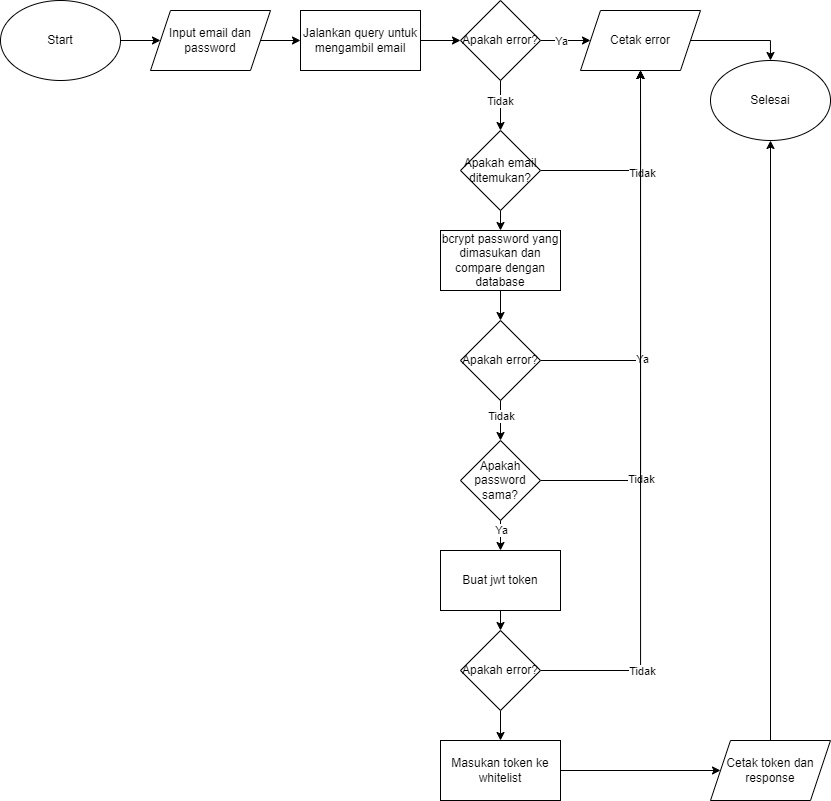

The diagram above was exported from draw.io. Its source (the exported page's mxGraphModel, read from the mxfile embedded in the PNG):
<mxGraphModel dx="1673" dy="896" grid="1" gridSize="10" guides="1" tooltips="1" connect="1" arrows="1" fold="1" page="1" pageScale="1" pageWidth="850" pageHeight="1100" math="0" shadow="0">
  <root>
    <mxCell id="0" />
    <mxCell id="1" parent="0" />
    <mxCell id="tMDMg3yrn1g9Cy5UINoa-3" style="edgeStyle=orthogonalEdgeStyle;rounded=0;orthogonalLoop=1;jettySize=auto;html=1;exitX=1;exitY=0.5;exitDx=0;exitDy=0;entryX=0;entryY=0.5;entryDx=0;entryDy=0;" edge="1" parent="1" source="tMDMg3yrn1g9Cy5UINoa-1" target="tMDMg3yrn1g9Cy5UINoa-2">
      <mxGeometry relative="1" as="geometry" />
    </mxCell>
    <mxCell id="tMDMg3yrn1g9Cy5UINoa-1" value="Start" style="ellipse;whiteSpace=wrap;html=1;" vertex="1" parent="1">
      <mxGeometry x="10" y="20" width="120" height="80" as="geometry" />
    </mxCell>
    <mxCell id="tMDMg3yrn1g9Cy5UINoa-6" style="edgeStyle=orthogonalEdgeStyle;rounded=0;orthogonalLoop=1;jettySize=auto;html=1;exitX=1;exitY=0.5;exitDx=0;exitDy=0;entryX=0;entryY=0.5;entryDx=0;entryDy=0;" edge="1" parent="1" source="tMDMg3yrn1g9Cy5UINoa-2" target="tMDMg3yrn1g9Cy5UINoa-5">
      <mxGeometry relative="1" as="geometry" />
    </mxCell>
    <mxCell id="tMDMg3yrn1g9Cy5UINoa-2" value="Input email dan password" style="shape=parallelogram;perimeter=parallelogramPerimeter;whiteSpace=wrap;html=1;fixedSize=1;" vertex="1" parent="1">
      <mxGeometry x="160" y="30" width="120" height="60" as="geometry" />
    </mxCell>
    <mxCell id="tMDMg3yrn1g9Cy5UINoa-8" style="edgeStyle=orthogonalEdgeStyle;rounded=0;orthogonalLoop=1;jettySize=auto;html=1;exitX=1;exitY=0.5;exitDx=0;exitDy=0;" edge="1" parent="1" source="tMDMg3yrn1g9Cy5UINoa-5" target="tMDMg3yrn1g9Cy5UINoa-7">
      <mxGeometry relative="1" as="geometry" />
    </mxCell>
    <mxCell id="tMDMg3yrn1g9Cy5UINoa-5" value="Jalankan query untuk mengambil email" style="rounded=0;whiteSpace=wrap;html=1;" vertex="1" parent="1">
      <mxGeometry x="310" y="30" width="120" height="60" as="geometry" />
    </mxCell>
    <mxCell id="tMDMg3yrn1g9Cy5UINoa-11" style="edgeStyle=orthogonalEdgeStyle;rounded=0;orthogonalLoop=1;jettySize=auto;html=1;exitX=1;exitY=0.5;exitDx=0;exitDy=0;entryX=0;entryY=0.5;entryDx=0;entryDy=0;" edge="1" parent="1" source="tMDMg3yrn1g9Cy5UINoa-7" target="tMDMg3yrn1g9Cy5UINoa-9">
      <mxGeometry relative="1" as="geometry" />
    </mxCell>
    <mxCell id="tMDMg3yrn1g9Cy5UINoa-15" value="Ya" style="edgeLabel;html=1;align=center;verticalAlign=middle;resizable=0;points=[];" vertex="1" connectable="0" parent="tMDMg3yrn1g9Cy5UINoa-11">
      <mxGeometry x="-0.2133" relative="1" as="geometry">
        <mxPoint as="offset" />
      </mxGeometry>
    </mxCell>
    <mxCell id="tMDMg3yrn1g9Cy5UINoa-13" style="edgeStyle=orthogonalEdgeStyle;rounded=0;orthogonalLoop=1;jettySize=auto;html=1;exitX=0.5;exitY=1;exitDx=0;exitDy=0;entryX=0.5;entryY=0;entryDx=0;entryDy=0;" edge="1" parent="1" source="tMDMg3yrn1g9Cy5UINoa-7" target="tMDMg3yrn1g9Cy5UINoa-12">
      <mxGeometry relative="1" as="geometry" />
    </mxCell>
    <mxCell id="tMDMg3yrn1g9Cy5UINoa-14" value="Tidak" style="edgeLabel;html=1;align=center;verticalAlign=middle;resizable=0;points=[];" vertex="1" connectable="0" parent="tMDMg3yrn1g9Cy5UINoa-13">
      <mxGeometry x="-0.2057" y="-1" relative="1" as="geometry">
        <mxPoint as="offset" />
      </mxGeometry>
    </mxCell>
    <mxCell id="tMDMg3yrn1g9Cy5UINoa-7" value="Apakah error?" style="rhombus;whiteSpace=wrap;html=1;" vertex="1" parent="1">
      <mxGeometry x="470" y="20" width="80" height="80" as="geometry" />
    </mxCell>
    <mxCell id="tMDMg3yrn1g9Cy5UINoa-31" style="edgeStyle=orthogonalEdgeStyle;rounded=0;orthogonalLoop=1;jettySize=auto;html=1;exitX=1;exitY=0.5;exitDx=0;exitDy=0;entryX=0.5;entryY=0;entryDx=0;entryDy=0;" edge="1" parent="1" source="tMDMg3yrn1g9Cy5UINoa-9" target="tMDMg3yrn1g9Cy5UINoa-30">
      <mxGeometry relative="1" as="geometry" />
    </mxCell>
    <mxCell id="tMDMg3yrn1g9Cy5UINoa-9" value="Cetak error" style="shape=parallelogram;perimeter=parallelogramPerimeter;whiteSpace=wrap;html=1;fixedSize=1;" vertex="1" parent="1">
      <mxGeometry x="590" y="30" width="120" height="60" as="geometry" />
    </mxCell>
    <mxCell id="tMDMg3yrn1g9Cy5UINoa-16" style="edgeStyle=orthogonalEdgeStyle;rounded=0;orthogonalLoop=1;jettySize=auto;html=1;exitX=1;exitY=0.5;exitDx=0;exitDy=0;entryX=0.5;entryY=1;entryDx=0;entryDy=0;" edge="1" parent="1" source="tMDMg3yrn1g9Cy5UINoa-12" target="tMDMg3yrn1g9Cy5UINoa-9">
      <mxGeometry relative="1" as="geometry" />
    </mxCell>
    <mxCell id="tMDMg3yrn1g9Cy5UINoa-17" value="Tidak" style="edgeLabel;html=1;align=center;verticalAlign=middle;resizable=0;points=[];" vertex="1" connectable="0" parent="tMDMg3yrn1g9Cy5UINoa-16">
      <mxGeometry y="-2" relative="1" as="geometry">
        <mxPoint x="-1" y="2" as="offset" />
      </mxGeometry>
    </mxCell>
    <mxCell id="tMDMg3yrn1g9Cy5UINoa-21" style="edgeStyle=orthogonalEdgeStyle;rounded=0;orthogonalLoop=1;jettySize=auto;html=1;exitX=0.5;exitY=1;exitDx=0;exitDy=0;entryX=0.5;entryY=0;entryDx=0;entryDy=0;" edge="1" parent="1" source="tMDMg3yrn1g9Cy5UINoa-12" target="tMDMg3yrn1g9Cy5UINoa-18">
      <mxGeometry relative="1" as="geometry" />
    </mxCell>
    <mxCell id="tMDMg3yrn1g9Cy5UINoa-12" value="Apakah email ditemukan?" style="rhombus;whiteSpace=wrap;html=1;" vertex="1" parent="1">
      <mxGeometry x="470" y="150" width="80" height="80" as="geometry" />
    </mxCell>
    <mxCell id="tMDMg3yrn1g9Cy5UINoa-22" style="edgeStyle=orthogonalEdgeStyle;rounded=0;orthogonalLoop=1;jettySize=auto;html=1;exitX=0.5;exitY=1;exitDx=0;exitDy=0;entryX=0.5;entryY=0;entryDx=0;entryDy=0;" edge="1" parent="1" source="tMDMg3yrn1g9Cy5UINoa-18" target="tMDMg3yrn1g9Cy5UINoa-20">
      <mxGeometry relative="1" as="geometry" />
    </mxCell>
    <mxCell id="tMDMg3yrn1g9Cy5UINoa-18" value="bcrypt password yang dimasukan dan compare dengan database" style="rounded=0;whiteSpace=wrap;html=1;" vertex="1" parent="1">
      <mxGeometry x="450" y="250" width="120" height="60" as="geometry" />
    </mxCell>
    <mxCell id="tMDMg3yrn1g9Cy5UINoa-23" style="edgeStyle=orthogonalEdgeStyle;rounded=0;orthogonalLoop=1;jettySize=auto;html=1;exitX=1;exitY=0.5;exitDx=0;exitDy=0;entryX=0.5;entryY=1;entryDx=0;entryDy=0;" edge="1" parent="1" source="tMDMg3yrn1g9Cy5UINoa-20" target="tMDMg3yrn1g9Cy5UINoa-9">
      <mxGeometry relative="1" as="geometry" />
    </mxCell>
    <mxCell id="tMDMg3yrn1g9Cy5UINoa-24" value="Ya" style="edgeLabel;html=1;align=center;verticalAlign=middle;resizable=0;points=[];" vertex="1" connectable="0" parent="tMDMg3yrn1g9Cy5UINoa-23">
      <mxGeometry x="-0.4829" y="-1" relative="1" as="geometry">
        <mxPoint as="offset" />
      </mxGeometry>
    </mxCell>
    <mxCell id="tMDMg3yrn1g9Cy5UINoa-26" style="edgeStyle=orthogonalEdgeStyle;rounded=0;orthogonalLoop=1;jettySize=auto;html=1;exitX=0.5;exitY=1;exitDx=0;exitDy=0;entryX=0.5;entryY=0;entryDx=0;entryDy=0;" edge="1" parent="1" source="tMDMg3yrn1g9Cy5UINoa-20" target="tMDMg3yrn1g9Cy5UINoa-25">
      <mxGeometry relative="1" as="geometry" />
    </mxCell>
    <mxCell id="tMDMg3yrn1g9Cy5UINoa-27" value="Tidak" style="edgeLabel;html=1;align=center;verticalAlign=middle;resizable=0;points=[];" vertex="1" connectable="0" parent="tMDMg3yrn1g9Cy5UINoa-26">
      <mxGeometry x="-0.2419" relative="1" as="geometry">
        <mxPoint as="offset" />
      </mxGeometry>
    </mxCell>
    <mxCell id="tMDMg3yrn1g9Cy5UINoa-20" value="Apakah error?" style="rhombus;whiteSpace=wrap;html=1;" vertex="1" parent="1">
      <mxGeometry x="470" y="340" width="80" height="80" as="geometry" />
    </mxCell>
    <mxCell id="tMDMg3yrn1g9Cy5UINoa-28" style="edgeStyle=orthogonalEdgeStyle;rounded=0;orthogonalLoop=1;jettySize=auto;html=1;exitX=1;exitY=0.5;exitDx=0;exitDy=0;entryX=0.5;entryY=1;entryDx=0;entryDy=0;" edge="1" parent="1" source="tMDMg3yrn1g9Cy5UINoa-25" target="tMDMg3yrn1g9Cy5UINoa-9">
      <mxGeometry relative="1" as="geometry" />
    </mxCell>
    <mxCell id="tMDMg3yrn1g9Cy5UINoa-29" value="Tidak" style="edgeLabel;html=1;align=center;verticalAlign=middle;resizable=0;points=[];" vertex="1" connectable="0" parent="tMDMg3yrn1g9Cy5UINoa-28">
      <mxGeometry x="-0.6039" relative="1" as="geometry">
        <mxPoint as="offset" />
      </mxGeometry>
    </mxCell>
    <mxCell id="tMDMg3yrn1g9Cy5UINoa-33" style="edgeStyle=orthogonalEdgeStyle;rounded=0;orthogonalLoop=1;jettySize=auto;html=1;exitX=0.5;exitY=1;exitDx=0;exitDy=0;entryX=0.5;entryY=0;entryDx=0;entryDy=0;" edge="1" parent="1" source="tMDMg3yrn1g9Cy5UINoa-25" target="tMDMg3yrn1g9Cy5UINoa-32">
      <mxGeometry relative="1" as="geometry" />
    </mxCell>
    <mxCell id="tMDMg3yrn1g9Cy5UINoa-34" value="Ya" style="edgeLabel;html=1;align=center;verticalAlign=middle;resizable=0;points=[];" vertex="1" connectable="0" parent="tMDMg3yrn1g9Cy5UINoa-33">
      <mxGeometry x="-0.3501" relative="1" as="geometry">
        <mxPoint as="offset" />
      </mxGeometry>
    </mxCell>
    <mxCell id="tMDMg3yrn1g9Cy5UINoa-25" value="Apakah password sama?" style="rhombus;whiteSpace=wrap;html=1;" vertex="1" parent="1">
      <mxGeometry x="470" y="460" width="80" height="80" as="geometry" />
    </mxCell>
    <mxCell id="tMDMg3yrn1g9Cy5UINoa-30" value="Selesai" style="ellipse;whiteSpace=wrap;html=1;" vertex="1" parent="1">
      <mxGeometry x="720" y="80" width="120" height="80" as="geometry" />
    </mxCell>
    <mxCell id="tMDMg3yrn1g9Cy5UINoa-38" style="edgeStyle=orthogonalEdgeStyle;rounded=0;orthogonalLoop=1;jettySize=auto;html=1;exitX=0.5;exitY=1;exitDx=0;exitDy=0;entryX=0.5;entryY=0;entryDx=0;entryDy=0;" edge="1" parent="1" source="tMDMg3yrn1g9Cy5UINoa-32" target="tMDMg3yrn1g9Cy5UINoa-37">
      <mxGeometry relative="1" as="geometry" />
    </mxCell>
    <mxCell id="tMDMg3yrn1g9Cy5UINoa-32" value="Buat jwt token" style="rounded=0;whiteSpace=wrap;html=1;" vertex="1" parent="1">
      <mxGeometry x="450" y="570" width="120" height="60" as="geometry" />
    </mxCell>
    <mxCell id="tMDMg3yrn1g9Cy5UINoa-43" style="edgeStyle=orthogonalEdgeStyle;rounded=0;orthogonalLoop=1;jettySize=auto;html=1;exitX=1;exitY=0.5;exitDx=0;exitDy=0;entryX=0;entryY=0.5;entryDx=0;entryDy=0;" edge="1" parent="1" source="tMDMg3yrn1g9Cy5UINoa-35" target="tMDMg3yrn1g9Cy5UINoa-42">
      <mxGeometry relative="1" as="geometry" />
    </mxCell>
    <mxCell id="tMDMg3yrn1g9Cy5UINoa-35" value="Masukan token ke whitelist" style="rounded=0;whiteSpace=wrap;html=1;" vertex="1" parent="1">
      <mxGeometry x="450" y="760" width="120" height="60" as="geometry" />
    </mxCell>
    <mxCell id="tMDMg3yrn1g9Cy5UINoa-39" style="edgeStyle=orthogonalEdgeStyle;rounded=0;orthogonalLoop=1;jettySize=auto;html=1;exitX=1;exitY=0.5;exitDx=0;exitDy=0;entryX=0.5;entryY=1;entryDx=0;entryDy=0;" edge="1" parent="1" source="tMDMg3yrn1g9Cy5UINoa-37" target="tMDMg3yrn1g9Cy5UINoa-9">
      <mxGeometry relative="1" as="geometry" />
    </mxCell>
    <mxCell id="tMDMg3yrn1g9Cy5UINoa-40" value="Tidak" style="edgeLabel;html=1;align=center;verticalAlign=middle;resizable=0;points=[];" vertex="1" connectable="0" parent="tMDMg3yrn1g9Cy5UINoa-39">
      <mxGeometry x="-0.7143" y="-1" relative="1" as="geometry">
        <mxPoint as="offset" />
      </mxGeometry>
    </mxCell>
    <mxCell id="tMDMg3yrn1g9Cy5UINoa-41" style="edgeStyle=orthogonalEdgeStyle;rounded=0;orthogonalLoop=1;jettySize=auto;html=1;exitX=0.5;exitY=1;exitDx=0;exitDy=0;entryX=0.5;entryY=0;entryDx=0;entryDy=0;" edge="1" parent="1" source="tMDMg3yrn1g9Cy5UINoa-37" target="tMDMg3yrn1g9Cy5UINoa-35">
      <mxGeometry relative="1" as="geometry" />
    </mxCell>
    <mxCell id="tMDMg3yrn1g9Cy5UINoa-37" value="Apakah error?" style="rhombus;whiteSpace=wrap;html=1;" vertex="1" parent="1">
      <mxGeometry x="470" y="650" width="80" height="80" as="geometry" />
    </mxCell>
    <mxCell id="tMDMg3yrn1g9Cy5UINoa-44" style="edgeStyle=orthogonalEdgeStyle;rounded=0;orthogonalLoop=1;jettySize=auto;html=1;exitX=0.5;exitY=0;exitDx=0;exitDy=0;entryX=0.5;entryY=1;entryDx=0;entryDy=0;" edge="1" parent="1" source="tMDMg3yrn1g9Cy5UINoa-42" target="tMDMg3yrn1g9Cy5UINoa-30">
      <mxGeometry relative="1" as="geometry" />
    </mxCell>
    <mxCell id="tMDMg3yrn1g9Cy5UINoa-42" value="Cetak token dan response" style="shape=parallelogram;perimeter=parallelogramPerimeter;whiteSpace=wrap;html=1;fixedSize=1;" vertex="1" parent="1">
      <mxGeometry x="720" y="760" width="120" height="60" as="geometry" />
    </mxCell>
  </root>
</mxGraphModel>